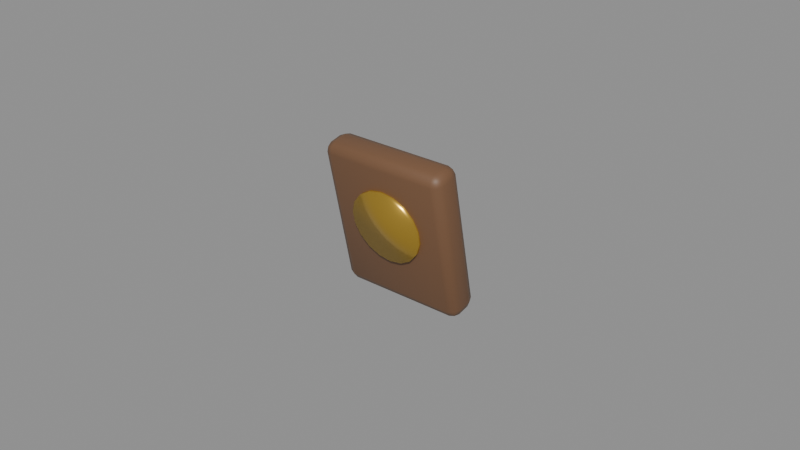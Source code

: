 # Source: Decor_AwardPlaque.blend  (saved by Blender 5.3.31; exported with 4.5.12 LTS)
import bpy
from mathutils import Matrix  # noqa: F401  (used for matrix-valued properties, if any)

bpy.ops.wm.read_factory_settings(use_empty=True)
scene = bpy.context.scene
scene.name = 'Scene'

# ---- materials (node trees are filled in below, after node groups)
mat_mat_darkwood = bpy.data.materials.new('Mat_DarkWood')
mat_mat_darkwood.diffuse_color = (0.1789, 0.08898, 0.04323, 1.0)
mat_mat_brass = bpy.data.materials.new('Mat_Brass')
mat_mat_brass.diffuse_color = (0.6921, 0.4339, 0.06372, 1.0)

# ---- material node trees
mat_mat_darkwood.use_nodes = True; mat_mat_darkwood.node_tree.nodes.clear()
_N = mat_mat_darkwood.node_tree.nodes; _L = mat_mat_darkwood.node_tree.links
n0 = _N.new('ShaderNodeBsdfPrincipled'); n0.name = 'Principled BSDF'; n0.location = (-200, 100)
n0.inputs[0].default_value = (0.1789, 0.08898, 0.04323, 1.0)
n0.inputs[2].default_value = 0.52
n0.inputs[10].default_value = 0.005
n1 = _N.new('ShaderNodeOutputMaterial'); n1.name = 'Material Output'; n1.location = (200, 100)
_L.new(n0.outputs[0], n1.inputs[0])
n1.is_active_output = True
mat_mat_brass.use_nodes = True; mat_mat_brass.node_tree.nodes.clear()
_N = mat_mat_brass.node_tree.nodes; _L = mat_mat_brass.node_tree.links
n0 = _N.new('ShaderNodeBsdfPrincipled'); n0.name = 'Principled BSDF'; n0.location = (-200, 100)
n0.inputs[0].default_value = (0.6921, 0.4339, 0.06372, 1.0)
n0.inputs[1].default_value = 0.82
n0.inputs[2].default_value = 0.24
n0.inputs[10].default_value = 0.005
n1 = _N.new('ShaderNodeOutputMaterial'); n1.name = 'Material Output'; n1.location = (200, 100)
_L.new(n0.outputs[0], n1.inputs[0])
n1.is_active_output = True

# ---- meshes
me_cube = bpy.data.meshes.new('Cube')
me_cube.from_pydata([(-0.018, -0.002, -0.025), (-0.018, -0.005, -0.022), (-0.021, -0.002, -0.022), (-0.018, -0.004121, -0.02412), (-0.01973, -0.003732, -0.02373), (-0.02012, -0.004121, -0.022), (-0.02012, -0.002, -0.02412), (-0.018, -0.005, 0.022), (-0.018, -0.002, 0.025), (-0.021, -0.002, 0.022), (-0.018, -0.004121, 0.02412), (-0.01973, -0.003732, 0.02373), (-0.02012, -0.002, 0.02412), (-0.02012, -0.004121, 0.022), (-0.018, 0.002, -0.025), (-0.021, 0.002, -0.022), (-0.018, 0.005, -0.022), (-0.02012, 0.002, -0.02412), (-0.01973, 0.003732, -0.02373), (-0.02012, 0.004121, -0.022), (-0.018, 0.004121, -0.02412), (-0.018, 0.002, 0.025), (-0.018, 0.005, 0.022), (-0.021, 0.002, 0.022), (-0.018, 0.004121, 0.02412), (-0.01973, 0.003732, 0.02373), (-0.02012, 0.004121, 0.022), (-0.02012, 0.002, 0.02412), (0.018, -0.002, -0.025), (0.021, -0.002, -0.022), (0.018, -0.005, -0.022), (0.02012, -0.002, -0.02412), (0.01973, -0.003732, -0.02373), (0.02012, -0.004121, -0.022), (0.018, -0.004121, -0.02412), (0.018, -0.002, 0.025), (0.018, -0.005, 0.022), (0.021, -0.002, 0.022), (0.018, -0.004121, 0.02412), (0.01973, -0.003732, 0.02373), (0.02012, -0.004121, 0.022), (0.02012, -0.002, 0.02412), (0.018, 0.002, -0.025), (0.018, 0.005, -0.022), (0.021, 0.002, -0.022), (0.018, 0.004121, -0.02412), (0.01973, 0.003732, -0.02373), (0.02012, 0.004121, -0.022), (0.02012, 0.002, -0.02412), (0.018, 0.002, 0.025), (0.021, 0.002, 0.022), (0.018, 0.005, 0.022), (0.02012, 0.002, 0.02412), (0.01973, 0.003732, 0.02373), (0.02012, 0.004121, 0.022), (0.018, 0.004121, 0.02412)], [], [(0, 3, 4, 6), (1, 5, 4, 3), (2, 6, 4, 5), (7, 10, 11, 13), (8, 12, 11, 10), (9, 13, 11, 12), (14, 17, 18, 20), (15, 19, 18, 17), (16, 20, 18, 19), (21, 24, 25, 27), (22, 26, 25, 24), (23, 27, 25, 26), (28, 31, 32, 34), (29, 33, 32, 31), (30, 34, 32, 33), (35, 38, 39, 41), (36, 40, 39, 38), (37, 41, 39, 40), (42, 45, 46, 48), (43, 47, 46, 45), (44, 48, 46, 47), (49, 52, 53, 55), (50, 54, 53, 52), (51, 55, 53, 54), (14, 0, 6, 17), (17, 6, 2, 15), (1, 7, 13, 5), (5, 13, 9, 2), (8, 21, 27, 12), (12, 27, 23, 9), (22, 16, 19, 26), (26, 19, 15, 23), (42, 14, 20, 45), (45, 20, 16, 43), (21, 49, 55, 24), (24, 55, 51, 22), (50, 44, 47, 54), (54, 47, 43, 51), (28, 42, 48, 31), (31, 48, 44, 29), (49, 35, 41, 52), (52, 41, 37, 50), (36, 30, 33, 40), (40, 33, 29, 37), (0, 28, 34, 3), (3, 34, 30, 1), (35, 8, 10, 38), (38, 10, 7, 36), (14, 42, 28, 0), (2, 9, 23, 15), (30, 36, 7, 1), (49, 21, 8, 35), (16, 22, 51, 43), (44, 50, 37, 29)])
me_cube.polygons.foreach_set('use_smooth', [True] * 54)
_uv = me_cube.uv_layers.new(name='UVMap')
_uv.uv.foreach_set('vector', [0.1429, 0.675, 0.1429, 0.75, 0.1325, 0.75, 0.125, 0.675, 0.39, 0.9821, 0.39, 1.0, 0.3813, 1.0, 0.375, 0.9821, 0.39, 0.075, 0.375, 0.075, 0.375, 0.0317, 0.39, 0.0, 0.61, 0.9821, 0.625, 0.9821, 0.625, 0.9925, 0.61, 1.0, 0.8571, 0.675, 0.875, 0.675, 0.875, 0.7183, 0.8571, 0.75, 0.61, 0.075, 0.61, 0.0, 0.6187, 0.0, 0.625, 0.075, 0.1429, 0.575, 0.125, 0.575, 0.125, 0.5317, 0.1429, 0.5, 0.39, 0.175, 0.39, 0.25, 0.3782, 0.2538, 0.375, 0.175, 0.39, 0.2679, 0.375, 0.2679, 0.3782, 0.2538, 0.39, 0.25, 0.8571, 0.575, 0.8571, 0.5, 0.8675, 0.5, 0.875, 0.575, 0.61, 0.2679, 0.61, 0.25, 0.6218, 0.2342, 0.625, 0.2679, 0.61, 0.175, 0.625, 0.175, 0.6218, 0.2342, 0.61, 0.25, 0.3571, 0.675, 0.375, 0.675, 0.3771, 0.7419, 0.3661, 0.7589, 0.39, 0.675, 0.39, 0.75, 0.3771, 0.7419, 0.375, 0.675, 0.39, 0.7679, 0.3661, 0.7589, 0.3771, 0.7419, 0.39, 0.75, 0.6429, 0.675, 0.6339, 0.7589, 0.6254, 0.7394, 0.625, 0.675, 0.61, 0.7679, 0.61, 0.75, 0.6254, 0.7394, 0.6339, 0.7589, 0.61, 0.675, 0.625, 0.675, 0.6254, 0.7394, 0.61, 0.75, 0.3571, 0.575, 0.3661, 0.4911, 0.3746, 0.5106, 0.375, 0.575, 0.39, 0.4821, 0.39, 0.5, 0.3746, 0.5106, 0.3661, 0.4911, 0.39, 0.575, 0.375, 0.575, 0.3746, 0.5106, 0.39, 0.5, 0.6429, 0.575, 0.625, 0.575, 0.6229, 0.5081, 0.6339, 0.4911, 0.61, 0.575, 0.61, 0.5, 0.6229, 0.5081, 0.625, 0.575, 0.61, 0.4821, 0.6339, 0.4911, 0.6229, 0.5081, 0.61, 0.5, 0.1429, 0.575, 0.1429, 0.675, 0.125, 0.675, 0.125, 0.575, 0.375, 0.175, 0.375, 0.075, 0.39, 0.075, 0.39, 0.175, 0.39, 0.9821, 0.61, 0.9821, 0.61, 1.0, 0.39, 1.0, 0.39, 0.0, 0.61, 0.0, 0.61, 0.075, 0.39, 0.075, 0.8571, 0.675, 0.8571, 0.575, 0.875, 0.575, 0.875, 0.675, 0.625, 0.075, 0.625, 0.175, 0.61, 0.175, 0.61, 0.075, 0.61, 0.2679, 0.39, 0.2679, 0.39, 0.25, 0.61, 0.25, 0.61, 0.25, 0.39, 0.25, 0.39, 0.175, 0.61, 0.175, 0.3571, 0.575, 0.1429, 0.575, 0.1429, 0.5, 0.3661, 0.4911, 0.3661, 0.4911, 0.375, 0.2679, 0.39, 0.2679, 0.39, 0.4821, 0.8571, 0.575, 0.6429, 0.575, 0.6339, 0.4911, 0.8571, 0.5, 0.625, 0.2679, 0.6339, 0.4911, 0.61, 0.4821, 0.61, 0.2679, 0.61, 0.575, 0.39, 0.575, 0.39, 0.5, 0.61, 0.5, 0.61, 0.5, 0.39, 0.5, 0.39, 0.4821, 0.61, 0.4821, 0.3571, 0.675, 0.3571, 0.575, 0.375, 0.575, 0.375, 0.675, 0.375, 0.675, 0.375, 0.575, 0.39, 0.575, 0.39, 0.675, 0.6429, 0.575, 0.6429, 0.675, 0.625, 0.675, 0.625, 0.575, 0.625, 0.575, 0.625, 0.675, 0.61, 0.675, 0.61, 0.575, 0.61, 0.7679, 0.39, 0.7679, 0.39, 0.75, 0.61, 0.75, 0.61, 0.75, 0.39, 0.75, 0.39, 0.675, 0.61, 0.675, 0.1429, 0.675, 0.3571, 0.675, 0.3661, 0.7589, 0.1429, 0.75, 0.375, 0.9821, 0.3661, 0.7589, 0.39, 0.7679, 0.39, 0.9821, 0.6429, 0.675, 0.8571, 0.675, 0.8571, 0.75, 0.6339, 0.7589, 0.6339, 0.7589, 0.625, 0.9821, 0.61, 0.9821, 0.61, 0.7679, 0.1429, 0.575, 0.3571, 0.575, 0.3571, 0.675, 0.1429, 0.675, 0.39, 0.075, 0.61, 0.075, 0.61, 0.175, 0.39, 0.175, 0.39, 0.7679, 0.61, 0.7679, 0.61, 0.9821, 0.39, 0.9821, 0.6429, 0.575, 0.8571, 0.575, 0.8571, 0.675, 0.6429, 0.675, 0.39, 0.2679, 0.61, 0.2679, 0.61, 0.4821, 0.39, 0.4821, 0.39, 0.575, 0.61, 0.575, 0.61, 0.675, 0.39, 0.675])
me_cube.materials.append(mat_mat_darkwood)
me_cube.update()
me_cylinder = bpy.data.meshes.new('Cylinder')
me_cylinder.from_pydata([(0.0, 0.012, -0.002), (0.0, 0.012, 0.002), (0.004104, 0.01128, -0.002), (0.004104, 0.01128, 0.002), (0.007713, 0.009193, -0.002), (0.007713, 0.009193, 0.002), (0.01039, 0.006, -0.002), (0.01039, 0.006, 0.002), (0.01182, 0.002084, -0.002), (0.01182, 0.002084, 0.002), (0.01182, -0.002084, -0.002), (0.01182, -0.002084, 0.002), (0.01039, -0.006, -0.002), (0.01039, -0.006, 0.002), (0.007713, -0.009193, -0.002), (0.007713, -0.009193, 0.002), (0.004104, -0.01128, -0.002), (0.004104, -0.01128, 0.002), (0.0, -0.012, -0.002), (0.0, -0.012, 0.002), (-0.004104, -0.01128, -0.002), (-0.004104, -0.01128, 0.002), (-0.007713, -0.009193, -0.002), (-0.007713, -0.009193, 0.002), (-0.01039, -0.006, -0.002), (-0.01039, -0.006, 0.002), (-0.01182, -0.002084, -0.002), (-0.01182, -0.002084, 0.002), (-0.01182, 0.002084, -0.002), (-0.01182, 0.002084, 0.002), (-0.01039, 0.006, -0.002), (-0.01039, 0.006, 0.002), (-0.007713, 0.009193, -0.002), (-0.007713, 0.009193, 0.002), (-0.004104, 0.01128, -0.002), (-0.004104, 0.01128, 0.002)], [], [(0, 1, 3, 2), (2, 3, 5, 4), (4, 5, 7, 6), (6, 7, 9, 8), (8, 9, 11, 10), (10, 11, 13, 12), (12, 13, 15, 14), (14, 15, 17, 16), (16, 17, 19, 18), (18, 19, 21, 20), (20, 21, 23, 22), (22, 23, 25, 24), (24, 25, 27, 26), (26, 27, 29, 28), (28, 29, 31, 30), (30, 31, 33, 32), (3, 1, 35, 33, 31, 29, 27, 25, 23, 21, 19, 17, 15, 13, 11, 9, 7, 5), (32, 33, 35, 34), (34, 35, 1, 0), (0, 2, 4, 6, 8, 10, 12, 14, 16, 18, 20, 22, 24, 26, 28, 30, 32, 34)])
me_cylinder.polygons.foreach_set('use_smooth', [True] * 20)
_uv = me_cylinder.uv_layers.new(name='UVMap')
_uv.uv.foreach_set('vector', [1.0, 0.5, 1.0, 1.0, 0.9444, 1.0, 0.9444, 0.5, 0.9444, 0.5, 0.9444, 1.0, 0.8889, 1.0, 0.8889, 0.5, 0.8889, 0.5, 0.8889, 1.0, 0.8333, 1.0, 0.8333, 0.5, 0.8333, 0.5, 0.8333, 1.0, 0.7778, 1.0, 0.7778, 0.5, 0.7778, 0.5, 0.7778, 1.0, 0.7222, 1.0, 0.7222, 0.5, 0.7222, 0.5, 0.7222, 1.0, 0.6667, 1.0, 0.6667, 0.5, 0.6667, 0.5, 0.6667, 1.0, 0.6111, 1.0, 0.6111, 0.5, 0.6111, 0.5, 0.6111, 1.0, 0.5556, 1.0, 0.5556, 0.5, 0.5556, 0.5, 0.5556, 1.0, 0.5, 1.0, 0.5, 0.5, 0.5, 0.5, 0.5, 1.0, 0.4444, 1.0, 0.4444, 0.5, 0.4444, 0.5, 0.4444, 1.0, 0.3889, 1.0, 0.3889, 0.5, 0.3889, 0.5, 0.3889, 1.0, 0.3333, 1.0, 0.3333, 0.5, 0.3333, 0.5, 0.3333, 1.0, 0.2778, 1.0, 0.2778, 0.5, 0.2778, 0.5, 0.2778, 1.0, 0.2222, 1.0, 0.2222, 0.5, 0.2222, 0.5, 0.2222, 1.0, 0.1667, 1.0, 0.1667, 0.5, 0.1667, 0.5, 0.1667, 1.0, 0.1111, 1.0, 0.1111, 0.5, 0.3321, 0.4755, 0.25, 0.49, 0.1679, 0.4755, 0.09573, 0.4339, 0.04215, 0.37, 0.01365, 0.2917, 0.01365, 0.2083, 0.04215, 0.13, 0.09573, 0.06615, 0.1679, 0.02447, 0.25, 0.01, 0.3321, 0.02447, 0.4043, 0.06615, 0.4578, 0.13, 0.4864, 0.2083, 0.4864, 0.2917, 0.4578, 0.37, 0.4043, 0.4339, 0.1111, 0.5, 0.1111, 1.0, 0.05556, 1.0, 0.05556, 0.5, 0.05556, 0.5, 0.05556, 1.0, -1.863e-07, 1.0, -1.863e-07, 0.5, 0.75, 0.49, 0.8321, 0.4755, 0.9043, 0.4339, 0.9578, 0.37, 0.9864, 0.2917, 0.9864, 0.2083, 0.9578, 0.13, 0.9043, 0.06615, 0.8321, 0.02447, 0.75, 0.01, 0.6679, 0.02447, 0.5957, 0.06615, 0.5422, 0.13, 0.5136, 0.2083, 0.5136, 0.2917, 0.5422, 0.37, 0.5957, 0.4339, 0.6679, 0.4755])
me_cylinder.materials.append(mat_mat_brass)
me_cylinder.update()

# ---- objects
ob_decor_awardplaque = bpy.data.objects.new('Decor_AwardPlaque', None)
ob_award_board = bpy.data.objects.new('Award_Board', me_cube)
ob_award_medallion = bpy.data.objects.new('Award_Medallion', me_cylinder)

# ---- transforms, parenting, visibility, modifiers, constraints
ob_decor_awardplaque.location = (0.0, 0.0, 0.0)
ob_award_board.parent = ob_decor_awardplaque
ob_award_board.location = (0.0, 0.0, 0.026)
ob_award_board.rotation_euler = (0.2094, 0.0, 0.0)
ob_award_medallion.parent = ob_decor_awardplaque
ob_award_medallion.location = (0.0, -0.005, 0.028)
ob_award_medallion.rotation_euler = (1.78, 0.0, 0.0)

# ---- collection membership
scene.collection.objects.link(ob_decor_awardplaque)
scene.collection.objects.link(ob_award_board)
scene.collection.objects.link(ob_award_medallion)

# ---- scene / render settings (as saved in the file)
scene.frame_start = 1; scene.frame_end = 250; scene.frame_set(1)
scene.render.engine = 'BLENDER_EEVEE_NEXT'
scene.render.bake_bias = 0.0
scene.render.bake_samples = 0
scene.render.compositor_device = 'GPU'
scene.eevee.use_volume_custom_range = False
scene.eevee.fast_gi_thickness_near = 0.1
scene.eevee.fast_gi_thickness_far = 0.0
scene.eevee.ray_tracing_options.screen_trace_thickness = 0.1
bpy.context.view_layer.update()

# ---- added for rendering (the .blend has no active camera and no usable light): camera, sun + grey world if the file has none
cam_auto = bpy.data.cameras.new('AutoCamera')
cam_auto.lens = 50.0
cam_auto.sensor_width = 36.0
cam_auto.clip_end = 1000.0
ob_auto_camera = bpy.data.objects.new('AutoCamera', cam_auto)
scene.collection.objects.link(ob_auto_camera)
ob_auto_camera.location = (0.185045, -0.222054, 0.174036)
ob_auto_camera.rotation_euler = (1.09748, -7.21219e-08, 0.694738)
scene.camera = ob_auto_camera
light_auto_sun = bpy.data.lights.new('AutoSun', 'SUN')
light_auto_sun.energy = 3.0
light_auto_sun.angle = 0.0523599
ob_auto_sun = bpy.data.objects.new('AutoSun', light_auto_sun)
scene.collection.objects.link(ob_auto_sun)
ob_auto_sun.rotation_euler = (0.872665, 0.174533, 0.523599)
if scene.world is None:
    world_auto = bpy.data.worlds.new('AutoWorld')
    world_auto.color = (0.3, 0.3, 0.3)
    scene.world = world_auto
bpy.context.view_layer.update()
